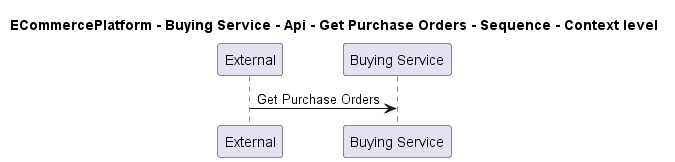

The diagram above was rendered by PlantUML. Its source (embedded in the PNG):
@startuml

title ECommercePlatform - Buying Service - Api - Get Purchase Orders - Sequence - Context level

participant "External" as C4InterFlow.SoftwareSystems.ExternalSystem
participant "Buying Service" as ECommercePlatform.SoftwareSystems.BuyingService

C4InterFlow.SoftwareSystems.ExternalSystem -> ECommercePlatform.SoftwareSystems.BuyingService : Get Purchase Orders


@enduml